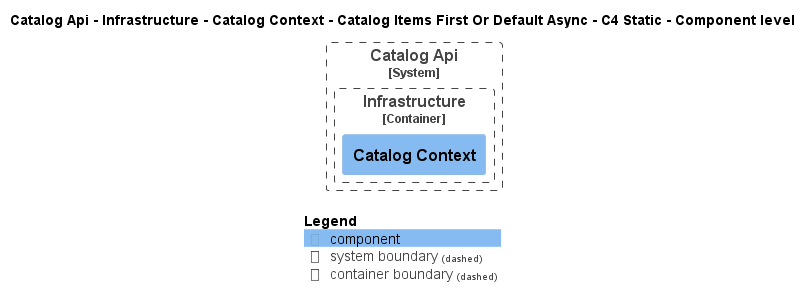

The diagram above was rendered by PlantUML. Its source (embedded in the PNG):
@startuml
!pragma layout smetana
!include ..\..\..\..\..\..\..\..\.c4s\C4_Component.puml

AddElementTag("state:new", $bgColor=green, $fontColor=#ffffff, $borderColor=green, $shadowing="False")
AddElementTag("state:changed", $bgColor=orange, $fontColor=#ffffff, $borderColor=orange, $shadowing="False")
AddElementTag("state:removed", $bgColor=red, $fontColor=#ffffff, $borderColor=red, $shadowing="False")

AddRelTag("state:new", $textColor=green, $lineColor=green)
AddRelTag("state:changed", $textColor=orange, $lineColor=orange)
AddRelTag("state:removed", $textColor=red, $lineColor=red)

SHOW_PERSON_PORTRAIT()
LAYOUT_TOP_DOWN()

skinparam linetype polyline

title Catalog Api - Infrastructure - Catalog Context - Catalog Items First Or Default Async - C4 Static - Component level


System_Boundary(dotnet.eShop.Architecture.SoftwareSystems.CatalogApi, "Catalog Api") {
    
Container_Boundary(dotnet.eShop.Architecture.SoftwareSystems.CatalogApi.Containers.Infrastructure, "Infrastructure") {
    Component(dotnet.eShop.Architecture.SoftwareSystems.CatalogApi.Containers.Infrastructure.Components.CatalogContext, "Catalog Context", "", "")
}
}



SHOW_LEGEND()
@enduml